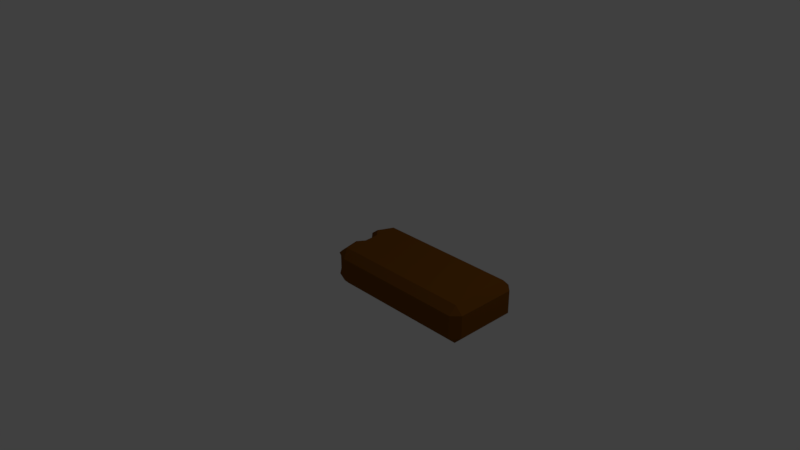 # Source: Wood_Plank-Cracked.blend  (saved by Blender 2.79.0; exported with 4.5.12 LTS)
import bpy
from mathutils import Matrix  # noqa: F401  (used for matrix-valued properties, if any)

bpy.ops.wm.read_factory_settings(use_empty=True)
scene = bpy.context.scene
scene.name = 'Scene'

# ---- collections
col_collection_1 = bpy.data.collections.new('Collection 1'); scene.collection.children.link(col_collection_1)

# ---- materials (node trees are filled in below, after node groups)
mat_brown = bpy.data.materials.new('Brown')
mat_brown.alpha_threshold = 0.0
mat_brown.use_transparent_shadow = False
mat_brown.diffuse_color = (0.196, 0.06874, 0.006154, 1.0)
mat_brown.roughness = 0.5
mat_brown.line_color = (0.0, 0.0, 0.0, 1.0)

# ---- material node trees

# ---- world
world_world = bpy.data.worlds.new('World'); scene.world = world_world
world_world.color = (0.05088, 0.05088, 0.05088)
world_world.use_sun_shadow = False
world_world.sun_shadow_jitter_overblur = 0.0
world_world.cycles.sampling_method = 'MANUAL'

# ---- cameras
cam_camera = bpy.data.cameras.new('Camera')
cam_camera.clip_end = 100.0
cam_camera.lens = 35.0
cam_camera.sensor_width = 32.0
cam_camera.sensor_height = 18.0
cam_camera.ortho_scale = 7.314
cam_camera.dof.focus_distance = 0.0
cam_camera.dof.aperture_fstop = 128.0

# ---- lights
light_lamp = bpy.data.lights.new('Lamp', 'POINT')
light_lamp.transmission_factor = 0.0
light_lamp.cutoff_distance = 30.0
light_lamp.energy = 100.0
light_lamp.shadow_buffer_clip_start = 1.001
light_lamp.shadow_soft_size = 0.1
light_lamp.shadow_maximum_resolution = 0.006
light_lamp.use_absolute_resolution = True

# ---- meshes
me_cube = bpy.data.meshes.new('Cube')
me_cube.from_pydata([(2.0, 0.5, -0.25), (2.0, -0.5, -0.25), (-2.384e-07, -0.5, -0.25), (7.153e-07, 0.5, -0.25), (2.0, 0.5, 0.25), (2.0, -0.5, 0.25), (-7.153e-07, -0.5, 0.25), (1.192e-07, 0.5, 0.25), (2.0, 0.3, -0.25), (-0.3, 0.3, -0.25), (2.0, 0.3, 0.25), (-0.3, 0.3, 0.25), (2.0, 4.47e-08, -0.25), (2.0, -2.235e-07, 0.25), (0.0, 1.341e-07, -0.25), (-5.066e-07, 1.639e-07, 0.25), (2.0, -0.3, -0.25), (2.0, -0.3, 0.25), (-0.2, -0.3, -0.25), (-0.2, -0.3, 0.25), (2.0, 0.5, 0.0), (2.0, -0.5, 0.0), (-4.768e-07, -0.5, 0.0), (4.172e-07, 0.5, 0.0), (-0.2, 0.3, 0.0), (2.0, 0.3, 0.0), (0.1, 1.49e-07, 0.0), (2.0, -8.941e-08, 0.0), (-0.1, -0.3, 0.0), (2.0, -0.3, 0.0)], [], [(16, 1, 2, 18), (17, 19, 6, 5), (29, 17, 5, 21), (21, 5, 6, 22), (24, 11, 7, 23), (20, 0, 3, 23), (26, 15, 11, 24), (20, 4, 10, 25), (4, 7, 11, 10), (0, 8, 9, 3), (28, 19, 15, 26), (25, 10, 13, 27), (10, 11, 15, 13), (8, 12, 14, 9), (22, 6, 19, 28), (27, 13, 17, 29), (13, 15, 19, 17), (12, 16, 18, 14), (12, 27, 29, 16), (2, 22, 28, 18), (8, 25, 27, 12), (18, 28, 26, 14), (0, 20, 25, 8), (14, 26, 24, 9), (4, 20, 23, 7), (9, 24, 23, 3), (1, 21, 22, 2), (16, 29, 21, 1)])
me_cube.materials.append(mat_brown)
me_cube.use_remesh_preserve_volume = False
me_cube.use_remesh_preserve_attributes = False
me_cube.use_mirror_vertex_groups = False
me_cube.update()

# ---- objects
ob_wood_plank_cracked = bpy.data.objects.new('Wood Plank-Cracked', me_cube)
ob_lamp = bpy.data.objects.new('Lamp', light_lamp)
ob_camera = bpy.data.objects.new('Camera', cam_camera)

# ---- transforms, parenting, visibility, modifiers, constraints
ob_wood_plank_cracked.location = (0.0, 0.0, 0.0)
ob_wood_plank_cracked.lock_rotations_4d = False
ob_wood_plank_cracked.empty_display_type = 'ARROWS'
ob_wood_plank_cracked.lineart.crease_threshold = 0.0
_m = ob_wood_plank_cracked.modifiers.new('Bevel', 'BEVEL')
_m.limit_method = 'NONE'
_m.spread = 0.0
ob_lamp.location = (4.076, 1.005, 5.904)
ob_lamp.rotation_euler = (0.6503, 0.05522, 1.866)
ob_lamp.lock_rotations_4d = False
ob_lamp.empty_display_type = 'ARROWS'
ob_lamp.color = (0.0, 0.0, 0.0, 0.0)
ob_lamp.lineart.crease_threshold = 0.0
ob_camera.location = (7.481, -6.508, 5.344)
ob_camera.rotation_euler = (1.109, 0.0, 0.8149)
ob_camera.lock_rotations_4d = False
ob_camera.empty_display_type = 'ARROWS'
ob_camera.color = (0.0, 0.0, 0.0, 0.0)
ob_camera.display_type = 'WIRE'
ob_camera.lineart.crease_threshold = 0.0

# ---- collection membership
col_collection_1.objects.link(ob_wood_plank_cracked)
col_collection_1.objects.link(ob_lamp)
col_collection_1.objects.link(ob_camera)

# ---- scene / render settings (as saved in the file)
scene.camera = ob_camera
scene.frame_start = 1; scene.frame_end = 250; scene.frame_set(1)
scene.render.engine = 'BLENDER_EEVEE_NEXT'
scene.render.resolution_percentage = 50
scene.render.dither_intensity = 0.0
scene.cycles.use_denoising = False
scene.cycles.samples = 128
scene.cycles.sampling_pattern = 'TABULATED_SOBOL'
scene.cycles.use_adaptive_sampling = False
scene.cycles.use_light_tree = False
scene.cycles.blur_glossy = 0.0
scene.cycles.sample_clamp_indirect = 0.0
scene.view_settings.view_transform = 'Standard'
bpy.context.view_layer.update()
